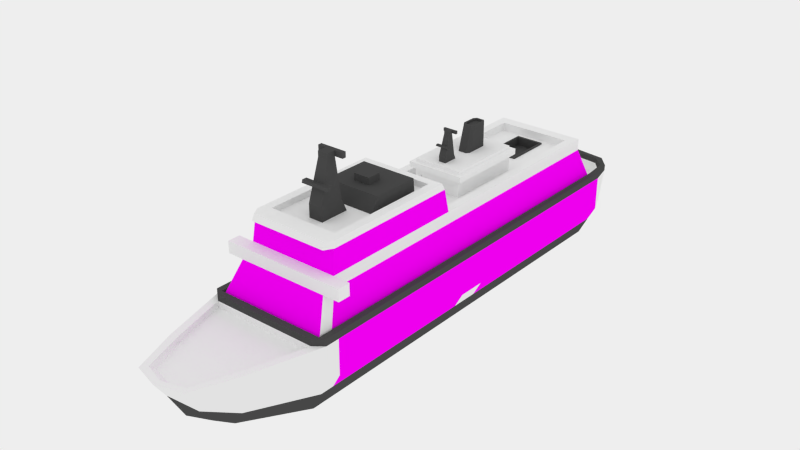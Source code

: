 # Source: CruiseShip.blend  (saved by Blender 2.76.0; exported with 4.5.12 LTS)
import bpy
from mathutils import Matrix  # noqa: F401  (used for matrix-valued properties, if any)

bpy.ops.wm.read_factory_settings(use_empty=True)
scene = bpy.context.scene
scene.name = 'Scene'

# ---- collections
col_collection_1 = bpy.data.collections.new('Collection 1'); scene.collection.children.link(col_collection_1)

# ---- images (referenced by path relative to the original .blend; pixels are not part of the script)
import os
ASSET_DIR = os.environ.get("B2B_ASSET_DIR", "")  # directory of the original .blend (textures are referenced by path, not embedded)
HERE = os.path.dirname(os.path.abspath(__file__))  # packed textures are extracted next to this script under _unpacked/

def load_image(name, relpath, width, height, colorspace="sRGB"):
    """Load a texture the original file referenced (path relative to the .blend, or extracted next to this script)."""
    p = next((c for c in (os.path.join(HERE, relpath), os.path.join(ASSET_DIR, relpath)) if relpath and os.path.exists(c)), "")
    if p:
        img = bpy.data.images.load(p, check_existing=True)
        img.name = name
    else:  # same state as the original file: an image datablock whose file is absent (Cycles renders it pink)
        img = bpy.data.images.new(name, width, height)
        img.source = "FILE"
        img.filepath = "//" + (relpath or name)
    img.colorspace_settings.name = colorspace
    return img
img_windows_png = load_image('Windows.png', 'Windows.png', 1024, 1024, 'sRGB')

# ---- materials (node trees are filled in below, after node groups)
mat_f2f2f2 = bpy.data.materials.new('F2F2F2')
mat_f2f2f2.alpha_threshold = 0.0
mat_f2f2f2.diffuse_color = (0.8879, 0.8879, 0.8879, 1.0)
mat_f2f2f2.roughness = 0.5
mat_texture = bpy.data.materials.new('Texture')
mat_texture.alpha_threshold = 0.0
mat_texture.roughness = 0.5
mat_red = bpy.data.materials.new('Red')
mat_red.alpha_threshold = 0.0
mat_red.diffuse_color = (0.8, 0.04757, 0.05213, 1.0)
mat_red.roughness = 0.5
mat_black = bpy.data.materials.new('Black')
mat_black.alpha_threshold = 0.0
mat_black.diffuse_color = (0.07324, 0.07324, 0.07324, 1.0)
mat_black.roughness = 0.5

# ---- material node trees
mat_texture.use_nodes = True; mat_texture.node_tree.nodes.clear()
_N = mat_texture.node_tree.nodes; _L = mat_texture.node_tree.links
n0 = _N.new('ShaderNodeOutputMaterial'); n0.name = 'Material Output'; n0.location = (300, 300)
n1 = _N.new('ShaderNodeBsdfDiffuse'); n1.name = 'Diffuse BSDF'; n1.location = (10, 300)
n2 = _N.new('ShaderNodeTexImage'); n2.name = 'Image Texture'; n2.location = (-180, 300)
n2.width = 140
n2.image = img_windows_png
_L.new(n1.outputs[0], n0.inputs[0])
_L.new(n2.outputs[0], n1.inputs[0])
n0.is_active_output = True

# ---- world
world_world = bpy.data.worlds.new('World'); scene.world = world_world
world_world.color = (0.855, 0.855, 0.855)
world_world.use_sun_shadow = False
world_world.sun_shadow_jitter_overblur = 0.0
world_world.cycles.sampling_method = 'MANUAL'
world_world.cycles.sample_map_resolution = 256

# ---- meshes
me_cube = bpy.data.meshes.new('Cube')
me_cube.from_pydata([(-0.8961, -0.6654, 5.215), (-0.9096, -0.6369, 4.782), (-0.9139, -2.409, 4.782), (-0.8961, -2.155, 5.215), (0.8961, -0.6654, 5.215), (0.9096, -0.6369, 4.782), (-1.116, -0.2939, 4.782), (-1.112, -4.061, 4.782), (-0.2301, -3.576, 4.782), (-0.2306, -2.639, 4.782), (-0.2653, -1.782, 5.215), (-0.2653, -1.341, 5.215), (0.8961, -2.155, 5.215), (0.9139, -2.409, 4.782), (0.2653, -1.341, 5.215), (1.116, -0.2939, 4.782), (-1.112, -4.061, 4.972), (-1.116, -0.2939, 4.972), (0.0, -4.061, 4.782), (0.0, -3.576, 4.782), (0.2306, -2.639, 4.782), (0.2301, -3.576, 4.782), (-0.2234, -2.819, 5.2), (0.2653, -1.782, 5.215), (-0.2653, -1.782, 5.433), (-0.2653, -1.341, 5.433), (0.2653, -1.341, 5.433), (1.112, -4.061, 4.782), (1.116, -0.2939, 4.972), (-1.391, -4.32, 4.972), (-1.396, -0.03387, 4.972), (0.0, -4.061, 4.972), (0.2234, -3.584, 5.2), (-0.2234, -3.584, 5.2), (0.2234, -2.819, 5.2), (0.2653, -1.782, 5.433), (1.112, -4.061, 4.972), (1.396, -0.03387, 4.972), (-1.416, -4.389, 4.771), (-1.421, 0.06, 4.771), (0.0, -4.32, 4.972), (0.1963, -3.439, 5.721), (-0.1963, -3.439, 5.721), (-0.1963, -2.878, 5.721), (0.1963, -2.878, 5.721), (1.391, -4.32, 4.972), (1.421, 0.06, 4.771), (-1.453, -4.493, 4.042), (-1.459, 0.2006, 4.042), (-1.262, -4.654, 4.771), (-1.237, -4.585, 4.972), (0.0, -4.585, 4.972), (0.1963, -3.588, 5.721), (-0.1963, -3.588, 5.721), (-0.1916, -2.888, 5.812), (0.1916, -2.888, 5.812), (-0.1916, -3.414, 5.812), (1.416, -4.389, 4.771), (1.459, 0.2006, 4.042), (-1.453, -4.493, 3.669), (-1.459, 0.2006, 3.669), (0.0, -4.493, 4.042), (0.0, -4.389, 4.771), (0.0, -4.654, 4.771), (1.237, -4.585, 4.972), (0.1916, -3.414, 5.812), (-0.45, -3.588, 5.721), (-0.45, -3.439, 5.721), (0.45, -3.439, 5.721), (0.45, -3.588, 5.721), (0.1916, -3.563, 5.812), (-0.1916, -3.563, 5.812), (-0.1599, -2.956, 6.424), (0.1599, -2.956, 6.424), (-0.4483, -3.414, 5.812), (-0.1599, -3.245, 6.424), (1.262, -4.654, 4.771), (1.453, -4.493, 4.042), (1.174, 0.5739, 4.042), (-1.174, 0.5739, 4.042), (-1.757, -4.957, 2.644), (-1.763, 0.2214, 2.644), (-1.98, -4.493, 3.669), (-1.98, -4.493, 4.042), (-1.46, 1.017, 4.042), (-1.46, 1.017, 3.669), (-1.453, -4.894, 4.042), (0.0, -4.894, 4.042), (0.4483, -3.414, 5.812), (0.1599, -3.245, 6.424), (-0.4483, -3.563, 5.812), (0.4483, -3.563, 5.812), (-0.1599, -2.833, 6.424), (0.1599, -2.833, 6.424), (-0.1599, -3.245, 6.595), (-0.1599, -2.956, 6.595), (1.453, -4.493, 3.669), (1.459, 0.2006, 3.669), (1.46, 1.017, 4.042), (1.174, 1.301, 4.042), (1.174, 0.5739, 3.779), (-1.174, 0.5739, 3.779), (-1.174, 1.301, 4.042), (-1.777, 0.2214, 2.823), (-1.757, -5.4, 2.644), (-1.453, -4.894, 3.669), (-1.764, 1.074, 2.644), (-1.98, -4.894, 3.669), (-1.98, -4.894, 4.042), (-1.464, 7.023, 4.042), (-1.464, 7.023, 3.669), (0.0, -4.894, 3.669), (1.453, -4.894, 4.042), (0.1599, -2.956, 6.595), (0.1599, -3.245, 6.595), (0.4237, -2.833, 6.424), (0.4237, -2.956, 6.424), (-0.4237, -2.956, 6.424), (-0.4237, -2.833, 6.424), (-0.1599, -2.833, 6.595), (0.1599, -2.833, 6.595), (-0.4237, -2.956, 6.595), (1.98, -4.493, 4.042), (1.98, -4.493, 3.669), (1.757, -4.957, 2.644), (1.763, 0.2214, 2.644), (1.46, 1.017, 3.669), (1.464, 7.023, 4.042), (1.179, 6.65, 4.042), (0.6141, 1.529, 3.779), (-0.6141, 1.529, 3.779), (-0.7927, 1.529, 3.779), (0.7927, 1.529, 3.779), (-1.179, 6.65, 4.042), (-1.773, -4.957, 2.823), (-1.778, 1.074, 2.823), (0.0, -5.4, 2.644), (-1.769, 7.353, 2.644), (1.464, 7.023, 3.669), (1.453, -4.894, 3.669), (1.98, -4.894, 4.042), (0.4237, -2.956, 6.595), (0.4237, -2.833, 6.595), (-0.4237, -2.833, 6.595), (1.98, -4.894, 3.669), (1.757, -5.4, 2.644), (1.777, 0.2214, 2.823), (1.764, 1.074, 2.644), (1.178, 4.672, 3.779), (0.7927, 1.529, 4.32), (0.6141, 1.529, 4.109), (0.6141, 1.58, 3.779), (-0.6141, 1.58, 3.779), (-0.6141, 1.529, 4.109), (-0.7927, 1.529, 4.32), (-0.7953, 4.067, 3.779), (-1.178, 4.672, 3.779), (0.7953, 4.067, 3.779), (-1.971, -4.957, 2.823), (-1.971, 0.2214, 2.823), (-1.971, 1.095, 2.823), (-1.772, -5.42, 2.823), (0.0, -5.42, 2.823), (-1.782, 7.353, 2.823), (1.769, 7.353, 2.644), (1.773, -4.957, 2.823), (1.778, 1.074, 2.823), (-1.179, 6.65, 3.779), (1.179, 6.65, 3.779), (0.7953, 4.067, 4.32), (0.6141, 1.58, 4.109), (-0.6141, 1.58, 4.109), (-0.7953, 4.067, 4.32), (-2.0, -4.957, 2.644), (-2.0, 0.2214, 2.644), (-1.971, -5.42, 2.823), (-2.0, 1.095, 2.644), (-1.971, 7.529, 2.823), (-1.692, -5.617, 2.823), (0.0, -5.617, 2.823), (1.772, -5.42, 2.823), (-1.766, 7.529, 2.823), (-1.691, 7.529, 2.644), (1.691, 7.529, 2.644), (1.971, -4.957, 2.823), (1.971, 0.2214, 2.823), (1.971, 1.095, 2.823), (1.782, 7.353, 2.823), (-0.4577, 6.436, 3.779), (0.4577, 6.436, 3.779), (0.4571, 4.886, 3.779), (0.9387, 4.186, 4.321), (0.9352, 1.41, 4.321), (-0.9352, 1.41, 4.321), (-0.9387, 4.186, 4.321), (-0.4571, 4.886, 3.779), (-2.0, 0.2214, 1.551), (-2.0, -4.957, 1.551), (-2.0, -5.4, 2.644), (-2.0, 1.095, 1.551), (-2.0, 7.529, 2.644), (0.0, -5.646, 2.644), (-1.692, -5.646, 2.644), (1.971, -5.42, 2.823), (1.692, -5.617, 2.823), (1.691, 7.529, 2.396), (-1.691, 7.529, 2.396), (1.766, 7.529, 2.823), (2.0, -4.957, 2.644), (2.0, 0.2214, 2.644), (2.0, 1.095, 2.644), (1.971, 7.529, 2.823), (-0.4577, 6.436, 3.831), (0.4577, 6.436, 3.831), (0.4571, 4.886, 3.831), (0.9387, 4.186, 4.503), (0.9352, 1.41, 4.503), (-0.9352, 1.41, 4.503), (-0.9387, 4.186, 4.503), (-0.4571, 4.886, 3.831), (-1.755, 0.2214, 1.094), (-1.755, -4.957, 1.094), (-2.0, -5.4, 1.551), (-2.0, 7.529, 1.551), (-1.755, 1.095, 1.094), (-1.834, 8.231, 2.644), (-1.696, 8.16, 2.823), (-1.692, -5.646, 2.45), (0.0, -5.646, 2.45), (1.692, -5.646, 2.644), (2.0, -5.4, 2.644), (1.606, 8.073, 2.402), (0.0, 8.152, 2.402), (-1.606, 8.073, 2.402), (1.696, 8.16, 2.823), (2.0, -4.957, 1.551), (2.0, 0.2214, 1.551), (2.0, 1.095, 1.551), (2.0, 7.529, 2.644), (-0.406, 6.347, 3.831), (0.406, 6.347, 3.831), (0.4054, 4.975, 3.831), (0.7953, 4.067, 4.503), (0.7927, 1.529, 4.503), (-0.7927, 1.529, 4.503), (-0.7953, 4.067, 4.503), (-0.4054, 4.975, 3.831), (-1.455, 0.2214, 0.5035), (-1.455, -4.957, 0.5035), (-1.755, -5.4, 1.094), (-1.384, -7.529, 1.793), (-1.384, -7.529, 2.644), (-1.739, 8.144, 1.551), (-1.755, 7.529, 1.094), (-1.455, 1.095, 0.5035), (-1.836, 8.231, 2.823), (-1.161, -7.482, 2.644), (-1.161, -7.482, 2.45), (0.0, -7.482, 2.45), (1.692, -5.646, 2.45), (-1.606, 8.16, 2.644), (1.606, 8.16, 2.644), (2.0, -5.4, 1.551), (1.755, -4.957, 1.094), (1.755, 0.2214, 1.094), (2.0, 7.529, 1.551), (1.755, 1.095, 1.094), (1.834, 8.231, 2.644), (-0.406, 6.347, 3.549), (0.406, 6.347, 3.549), (0.4054, 4.975, 3.549), (0.7953, 4.067, 4.602), (0.7927, 1.529, 4.602), (-0.7927, 1.529, 4.602), (-0.7953, 4.067, 4.602), (-0.4054, 4.975, 3.549), (0.0, -4.957, -0.001352), (0.0, 0.2214, -0.001352), (-1.455, -5.4, 0.5035), (-1.139, -7.529, 1.423), (-0.8402, -8.572, 2.03), (-1.581, 8.144, 1.267), (-1.455, 7.529, 0.5035), (0.0, 1.095, -0.001352), (-1.447, 8.676, 2.644), (-1.243, 8.524, 1.551), (-1.299, 8.534, 2.823), (-0.8402, -8.95, 2.642), (-0.6921, -8.767, 2.642), (-0.6921, -8.543, 2.449), (0.0, -8.747, 2.449), (1.161, -7.482, 2.45), (1.161, -7.482, 2.644), (1.384, -7.529, 2.644), (1.299, 8.359, 2.408), (-1.299, 8.359, 2.408), (1.299, 8.534, 2.823), (1.836, 8.231, 2.823), (1.755, -5.4, 1.094), (1.384, -7.529, 1.793), (1.455, -4.957, 0.5035), (1.455, 0.2214, 0.5035), (1.739, 8.144, 1.551), (1.755, 7.529, 1.094), (1.455, 1.095, 0.5035), (0.2065, 2.85, 4.602), (0.1302, 2.746, 4.602), (-0.1302, 2.746, 4.602), (-0.1201, 1.769, 4.602), (-0.1201, 2.247, 4.602), (0.1201, 2.247, 4.602), (0.1201, 1.769, 4.602), (0.1302, 3.63, 4.602), (0.2065, 3.533, 4.602), (-0.2065, 2.85, 4.602), (-0.2065, 3.533, 4.602), (-0.1302, 3.63, 4.602), (0.0, -5.4, -0.001352), (-0.8398, -7.529, 0.9712), (-0.6834, -8.457, 1.79), (-1.178, 8.514, 1.448), (-1.388, 8.144, 1.033), (0.0, 7.529, -0.001352), (-1.447, 8.676, 2.823), (0.0, -9.187, 2.642), (0.0, -8.971, 2.642), (0.6921, -8.543, 2.449), (0.8402, -8.95, 2.642), (0.6921, -8.767, 2.642), (-1.299, 8.534, 2.645), (1.299, 8.534, 2.645), (0.0, 8.517, 2.408), (1.139, -7.529, 1.423), (1.455, -5.4, 0.5035), (0.8402, -8.572, 2.03), (1.581, 8.144, 1.267), (1.455, 7.529, 0.5035), (1.447, 8.676, 2.644), (1.243, 8.524, 1.551), (0.1302, 3.625, 5.405), (0.2065, 3.529, 5.405), (0.2065, 3.082, 5.405), (0.1302, 2.978, 5.405), (-0.1302, 2.978, 5.405), (-0.2065, 3.082, 5.405), (-0.2065, 3.529, 5.405), (-0.1302, 3.625, 5.405), (0.0, -7.002, 0.5035), (-0.4917, -8.316, 1.496), (-0.04242, -8.827, 2.135), (0.0, 8.144, 0.6086), (0.0, 8.86, 2.823), (0.0, 8.86, 2.644), (0.0, 8.664, 1.606), (0.0, 8.692, 2.823), (0.0, 8.692, 2.645), (1.447, 8.676, 2.823), (0.8398, -7.529, 0.9712), (0.6834, -8.457, 1.79), (1.178, 8.514, 1.448), (1.388, 8.144, 1.033), (0.09063, 3.564, 5.405), (0.1437, 3.486, 5.405), (0.1437, 3.124, 5.405), (0.09063, 3.04, 5.405), (-0.09063, 3.04, 5.405), (-0.1437, 3.124, 5.405), (-0.1437, 3.486, 5.405), (-0.09063, 3.564, 5.405), (0.0, -7.529, 0.6497), (0.0, -8.341, 1.272), (0.0, -8.84, 2.14), (0.0, 8.501, 1.219), (0.0, -8.852, 2.158), (0.04242, -8.827, 2.135), (0.4917, -8.316, 1.496), (0.09063, 3.564, 5.341), (0.1437, 3.486, 5.341), (0.1437, 3.124, 5.341), (0.09063, 3.04, 5.341), (-0.09063, 3.04, 5.341), (-0.1437, 3.124, 5.341), (-0.1437, 3.486, 5.341), (-0.09063, 3.564, 5.341), (-0.9139, -2.409, 4.782), (-0.9096, -0.6369, 4.782), (0.9096, -0.6369, 4.782), (0.9139, -2.409, 4.782), (-0.1201, 1.769, 4.781), (-0.1201, 2.18, 4.781), (0.1201, 1.769, 4.781), (-0.1056, 1.846, 5.061), (-0.1056, 2.148, 5.061), (0.1201, 2.18, 4.781), (0.1056, 1.846, 5.061), (0.1056, 2.148, 5.061), (-0.1031, 1.86, 5.11), (-0.1031, 2.143, 5.11), (0.1056, 1.766, 5.061), (-0.1056, 1.766, 5.061), (0.1031, 2.143, 5.11), (-0.242, 1.846, 5.061), (-0.2411, 1.86, 5.11), (-0.08597, 1.951, 5.439), (-0.08597, 2.106, 5.439), (0.1031, 1.86, 5.11), (-0.242, 1.766, 5.061), (0.242, 1.846, 5.061), (0.242, 1.766, 5.061), (0.1031, 1.78, 5.11), (-0.1031, 1.78, 5.11), (0.08597, 2.106, 5.439), (-0.2411, 1.78, 5.11), (0.08597, 1.951, 5.439), (-0.08597, 1.951, 5.531), (-0.08597, 2.106, 5.531), (0.2411, 1.86, 5.11), (0.2411, 1.78, 5.11), (-0.08597, 2.172, 5.439), (0.08597, 2.172, 5.439), (0.08597, 1.951, 5.531), (-0.2279, 2.106, 5.531), (-0.2279, 2.106, 5.439), (0.08597, 2.106, 5.531), (0.2279, 2.172, 5.439), (0.2279, 2.106, 5.439), (-0.2279, 2.172, 5.439), (-0.08597, 2.172, 5.531), (0.08597, 2.172, 5.531), (-0.2279, 2.172, 5.531), (0.2279, 2.106, 5.531), (0.2279, 2.172, 5.531)], [], [(1, 2, 3, 0), (0, 4, 5, 1), (6, 7, 8, 9, 2, 1), (0, 3, 10, 11), (12, 3, 2, 13), (4, 0, 11, 14), (4, 12, 13, 5), (15, 6, 1, 5), (16, 7, 6, 17), (7, 18, 19, 8), (8, 9, 20, 21), (8, 19, 21, 20, 9), (9, 8, 33, 22), (9, 20, 13, 2), (3, 12, 23, 10), (11, 10, 24, 25), (12, 4, 14, 23), (14, 11, 25, 26), (27, 15, 5, 13, 20, 21), (17, 6, 15, 28), (29, 16, 17, 30), (31, 18, 7, 16), (18, 27, 21, 19), (32, 33, 8, 21), (22, 34, 20, 9), (21, 20, 34, 32), (10, 23, 35, 24), (35, 26, 25, 24), (23, 14, 26, 35), (36, 28, 15, 27), (30, 17, 28, 37), (38, 29, 30, 39), (40, 31, 16, 29), (31, 36, 27, 18), (33, 32, 41, 42), (34, 22, 43, 44), (22, 33, 42, 43), (45, 37, 28, 36), (39, 30, 37, 46), (47, 38, 39, 48), (38, 49, 50, 29), (29, 50, 51, 40), (40, 45, 36, 31), (32, 34, 44, 41), (42, 41, 52, 53), (44, 43, 54, 55), (43, 42, 56, 54), (57, 46, 37, 45), (48, 39, 46, 58), (59, 47, 48, 60), (61, 62, 38, 47), (62, 63, 49, 38), (63, 51, 50, 49), (45, 40, 51, 64), (41, 44, 55, 65), (42, 53, 66, 67), (52, 41, 68, 69), (53, 52, 70, 71), (55, 54, 72, 73), (56, 42, 67, 74), (54, 56, 75, 72), (57, 45, 64, 76), (77, 58, 46, 57), (78, 79, 48, 58), (80, 59, 60, 81), (59, 82, 83, 47), (60, 48, 84, 85), (86, 87, 61, 47), (61, 77, 57, 62), (62, 57, 76, 63), (63, 76, 64, 51), (41, 65, 88, 68), (65, 55, 73, 89), (53, 71, 90, 66), (74, 67, 66, 90), (70, 52, 69, 91), (68, 88, 91, 69), (65, 56, 71, 70), (73, 72, 92, 93), (71, 56, 74, 90), (56, 65, 89, 75), (72, 75, 94, 95), (96, 97, 58, 77), (58, 98, 99, 78), (100, 101, 79, 78), (48, 79, 102, 84), (81, 103, 134, 80), (104, 105, 59, 80), (81, 60, 85, 106), (105, 107, 82, 59), (107, 108, 83, 82), (47, 83, 108, 86), (85, 84, 109, 110), (111, 87, 86, 105), (112, 77, 61, 87), (65, 70, 91, 88), (89, 73, 113, 114), (73, 93, 115, 116), (92, 72, 117, 118), (93, 92, 119, 120), (75, 89, 114, 94), (72, 95, 121, 117), (114, 113, 95, 94), (96, 77, 122, 123), (124, 125, 97, 96), (97, 126, 98, 58), (98, 127, 128, 99), (99, 128, 168, 148, 100, 78), (129, 130, 131, 101, 100, 132), (101, 156, 167, 133, 102, 79), (84, 102, 133, 109), (103, 81, 106, 135), (80, 134, 161, 104), (136, 111, 105, 104), (106, 85, 110, 137), (86, 108, 107, 105), (110, 109, 127, 138), (111, 139, 112, 87), (77, 112, 140, 122), (113, 73, 116, 141), (93, 120, 142, 115), (141, 116, 115, 142), (119, 92, 118, 143), (117, 121, 143, 118), (95, 113, 120, 119), (95, 119, 143, 121), (139, 96, 123, 144), (144, 123, 122, 140), (145, 124, 96, 139), (125, 124, 165, 146), (125, 147, 126, 97), (126, 138, 127, 98), (109, 133, 128, 127), (132, 149, 150, 129), (151, 152, 130, 129), (131, 130, 153, 154), (101, 131, 155, 156), (100, 148, 157, 132), (158, 134, 103, 159), (159, 103, 135, 160), (104, 161, 162, 136), (136, 145, 139, 111), (135, 106, 137, 163), (137, 110, 138, 164), (112, 139, 144, 140), (120, 113, 141, 142), (124, 145, 180, 165), (146, 166, 147, 125), (147, 164, 138, 126), (133, 167, 168, 128), (132, 157, 169, 149), (154, 153, 150, 149), (129, 150, 170, 151), (170, 171, 152, 151), (130, 152, 171, 153), (131, 154, 172, 155), (156, 155, 157, 148), (173, 158, 159, 174), (175, 161, 134, 158), (174, 159, 160, 176), (160, 135, 163, 177), (175, 178, 179, 162, 161), (145, 136, 162, 180), (163, 137, 182, 181), (182, 137, 164, 183), (184, 185, 146, 165), (185, 186, 166, 146), (166, 187, 164, 147), (167, 188, 189, 168), (148, 168, 189, 190), (155, 172, 169, 157), (149, 169, 191, 192), (192, 193, 154, 149), (153, 171, 170, 150), (154, 193, 194, 172), (190, 195, 156, 148), (156, 195, 188, 167), (174, 196, 197, 173), (198, 175, 158, 173), (176, 199, 196, 174), (176, 160, 177, 200), (177, 163, 181), (175, 198, 202, 178), (201, 179, 178, 202), (203, 180, 162, 179, 204), (205, 206, 182, 183), (183, 164, 187, 207), (203, 184, 165, 180), (208, 209, 185, 184), (209, 210, 186, 185), (186, 211, 187, 166), (188, 212, 213, 189), (190, 189, 213, 214), (172, 194, 191, 169), (192, 191, 215, 216), (216, 217, 193, 192), (193, 217, 218, 194), (214, 219, 195, 190), (195, 219, 212, 188), (196, 220, 221, 197), (197, 222, 198, 173), (200, 223, 199, 176), (199, 224, 220, 196), (202, 227, 228, 201), (201, 229, 204, 179), (230, 208, 184, 203), (209, 208, 235, 236), (210, 209, 236, 237), (210, 238, 211, 186), (211, 207, 187), (212, 239, 240, 213), (214, 213, 240, 241), (194, 218, 215, 191), (242, 243, 216, 215), (244, 217, 216, 243), (245, 218, 217, 244), (241, 246, 219, 214), (219, 246, 239, 212), (220, 247, 248, 221), (197, 221, 249, 222), (222, 250, 251, 198), (223, 200, 225, 252), (223, 253, 224, 199), (224, 254, 247, 220), (255, 225, 200, 177), (255, 177, 181, 226), (251, 256, 202, 198), (256, 257, 227, 202), (227, 257, 258, 228), (229, 201, 228, 259), (229, 230, 203, 204), (260, 226, 181, 182), (261, 231, 205, 183), (233, 206, 205, 231, 232), (260, 182, 206, 233), (261, 183, 207, 234), (207, 211, 297, 234), (235, 208, 230, 262), (236, 235, 263, 264), (238, 210, 237, 265), (237, 236, 264, 266), (238, 267, 297, 211), (239, 268, 269, 240), (241, 240, 269, 270), (215, 218, 245, 242), (243, 242, 271, 272), (272, 273, 244, 243), (244, 273, 274, 245), (270, 275, 246, 241), (246, 275, 268, 239), (276, 248, 247, 277), (221, 248, 278, 249), (249, 279, 250, 222), (250, 280, 287, 251), (252, 281, 253, 223), (253, 282, 254, 224), (277, 247, 254, 283), (225, 255, 323, 284), (252, 225, 284, 285), (226, 286, 323, 255), (287, 288, 256, 251), (257, 256, 288, 289), (257, 289, 290, 258), (259, 228, 258, 291), (292, 229, 259, 291), (293, 230, 229, 292), (226, 260, 329, 286), (231, 261, 330, 294), (231, 294, 331, 232), (233, 232, 331, 295), (233, 295, 329, 260), (234, 296, 330, 261), (235, 262, 298, 263), (262, 230, 293, 299), (264, 263, 300, 301), (265, 302, 267, 238), (265, 237, 266, 303), (266, 264, 301, 304), (268, 275, 270, 269), (245, 274, 271, 242), (305, 306, 307, 273, 308, 309, 310), (305, 310, 311, 308, 273, 272, 271, 312, 313), (273, 307, 314, 315, 316, 312, 271, 274), (276, 277, 301, 300), (317, 278, 248, 276), (279, 249, 278, 318), (279, 319, 280, 250), (281, 252, 285, 320), (282, 253, 281, 321), (283, 254, 282, 322), (277, 283, 304, 301), (324, 325, 288, 287), (325, 290, 289, 288), (291, 258, 290, 326), (291, 326, 328, 292), (327, 293, 292, 328), (298, 262, 299, 332), (263, 298, 333, 300), (299, 293, 327, 334), (302, 265, 303, 335), (303, 266, 304, 336), (312, 339, 340, 313), (313, 340, 341, 305), (305, 341, 342, 306), (306, 342, 343, 307), (307, 343, 344, 314), (314, 344, 345, 315), (315, 345, 346, 316), (316, 346, 339, 312), (317, 276, 300, 333), (317, 347, 278), (318, 348, 319, 279), (280, 349, 373, 324, 287), (280, 319, 349), (321, 281, 320), (321, 350, 322, 282), (283, 322, 336, 304), (284, 323, 351, 352), (285, 353, 320), (351, 323, 286, 354), (324, 327, 328, 325), (325, 328, 326, 290), (355, 354, 286, 329), (355, 331, 294, 330), (355, 329, 295, 331), (355, 330, 296, 354), (356, 296, 234, 297), (332, 357, 333, 298), (332, 299, 334, 358), (335, 359, 338, 302), (335, 303, 336, 360), (356, 297, 267, 337), (337, 267, 302, 338), (340, 339, 361, 362), (341, 340, 362, 363), (342, 341, 363, 364), (343, 342, 364, 365), (344, 343, 365, 366), (345, 344, 366, 367), (346, 345, 367, 368), (339, 346, 368, 361), (317, 333, 347), (369, 318, 278, 347), (348, 318, 369, 370), (349, 319, 348, 371), (320, 372, 350, 321), (322, 350, 360, 336), (337, 352, 351, 356), (353, 285, 284, 352), (353, 372, 320), (351, 354, 296, 356), (373, 374, 334, 327, 324), (357, 332, 358, 375), (333, 357, 369, 347), (334, 374, 358), (360, 359, 335), (337, 338, 353, 352), (338, 359, 353), (362, 361, 376, 377), (363, 362, 377, 378), (364, 363, 378, 379), (365, 364, 379, 380), (366, 365, 380, 381), (367, 366, 381, 382), (368, 367, 382, 383), (361, 368, 383, 376), (371, 348, 370), (349, 371, 373), (350, 372, 359, 360), (353, 359, 372), (375, 370, 369, 357), (374, 371, 375, 358), (379, 378, 377, 376, 383, 382, 381, 380), (371, 370, 375), (374, 373, 371), (308, 388, 389, 309), (311, 390, 388, 308), (389, 388, 391, 392), (309, 389, 393, 310), (310, 393, 390, 311), (388, 390, 394, 391), (393, 389, 392, 395), (392, 391, 396, 397), (390, 393, 395, 394), (391, 394, 398, 399), (395, 392, 397, 400), (396, 391, 401, 402), (397, 396, 403, 404), (394, 395, 400, 405), (391, 399, 406, 401), (398, 394, 407, 408), (399, 398, 409, 410), (400, 397, 404, 411), (410, 396, 402, 412), (402, 401, 406, 412), (396, 405, 413, 403), (404, 403, 414, 415), (394, 405, 416, 407), (405, 400, 411, 413), (399, 410, 412, 406), (409, 398, 408, 417), (407, 416, 417, 408), (405, 396, 410, 409), (411, 404, 418, 419), (403, 413, 420, 414), (404, 415, 421, 422), (420, 423, 415, 414), (405, 409, 417, 416), (413, 411, 423, 420), (411, 419, 424, 425), (418, 404, 422, 426), (419, 418, 427, 428), (415, 427, 429, 421), (422, 421, 429, 426), (415, 423, 428, 427), (423, 411, 425, 430), (419, 428, 431, 424), (430, 425, 424, 431), (427, 418, 426, 429), (428, 423, 430, 431), (384, 385, 386, 387)])
me_cube.polygons.foreach_set('material_index', [3, 3, 0, 3, 3, 3, 3, 0, 0, 0, 3, 0, 3, 0, 3, 3, 3, 3, 0, 0, 0, 0, 0, 3, 3, 3, 3, 3, 3, 0, 0, 0, 0, 0, 3, 3, 3, 0, 0, 1, 0, 0, 0, 3, 3, 3, 3, 0, 0, 0, 1, 0, 0, 0, 3, 3, 3, 3, 3, 3, 3, 0, 1, 0, 1, 0, 0, 0, 1, 0, 0, 3, 3, 3, 3, 3, 3, 3, 3, 3, 3, 3, 0, 0, 0, 0, 3, 0, 1, 0, 0, 0, 0, 0, 0, 3, 3, 3, 3, 3, 3, 3, 3, 0, 1, 0, 0, 0, 0, 0, 0, 3, 3, 1, 1, 0, 0, 0, 0, 3, 3, 3, 3, 3, 3, 3, 0, 0, 0, 3, 1, 0, 0, 0, 0, 0, 0, 0, 3, 3, 3, 1, 3, 0, 0, 3, 3, 3, 1, 0, 0, 0, 0, 0, 0, 0, 0, 3, 3, 3, 3, 3, 3, 3, 0, 3, 3, 3, 0, 0, 0, 0, 0, 0, 0, 0, 0, 1, 3, 1, 3, 3, 3, 3, 3, 0, 3, 3, 3, 3, 3, 3, 3, 0, 0, 0, 0, 3, 3, 1, 0, 1, 0, 0, 3, 3, 1, 1, 3, 3, 3, 3, 0, 0, 0, 0, 3, 3, 3, 0, 0, 0, 1, 3, 3, 3, 0, 0, 0, 0, 3, 3, 0, 0, 0, 3, 3, 0, 1, 1, 0, 3, 3, 3, 0, 0, 0, 0, 3, 3, 2, 3, 0, 0, 0, 3, 2, 3, 0, 3, 0, 0, 0, 0, 0, 0, 3, 0, 0, 0, 0, 3, 0, 0, 3, 0, 1, 3, 3, 0, 0, 0, 0, 2, 2, 3, 0, 0, 3, 2, 2, 0, 0, 0, 0, 0, 0, 3, 0, 0, 3, 3, 3, 3, 3, 3, 3, 3, 3, 2, 2, 3, 0, 0, 3, 2, 2, 3, 0, 3, 0, 0, 3, 0, 0, 3, 3, 3, 0, 0, 3, 3, 0, 3, 3, 3, 3, 3, 3, 3, 3, 2, 3, 3, 3, 2, 2, 3, 0, 2, 3, 0, 3, 3, 0, 3, 0, 0, 3, 3, 3, 3, 3, 3, 3, 3, 3, 0, 2, 2, 3, 3, 3, 3, 0, 3, 3, 3, 3, 3, 3, 3, 3, 3, 3, 3, 3, 3, 3, 3, 3, 3, 3, 3, 3, 3, 3, 3, 3, 3, 3, 3, 3, 3, 3, 3, 3, 3, 3, 3, 3, 3, 3, 3, 3, 3, 3, 3, 3, 3, 3])
_uv = me_cube.uv_layers.new(name='UVMap')
_uv.uv.foreach_set('vector', [0.0, 0.0, 0.0, 0.0, 0.0, 0.0, 0.0, 0.0, 0.0, 0.0, 0.0, 0.0, 0.0, 0.0, 0.0, 0.0, 0.0, 0.0, 0.0, 0.0, 0.0, 0.0, 0.0, 0.0, 0.0, 0.0, 0.0, 0.0, 0.0, 0.0, 0.0, 0.0, 0.0, 0.0, 0.0, 0.0, 0.0, 0.0, 0.0, 0.0, 0.0, 0.0, 0.0, 0.0, 0.0, 0.0, 0.0, 0.0, 0.0, 0.0, 0.0, 0.0, 0.0, 0.0, 0.0, 0.0, 0.0, 0.0, 0.0, 0.0, 0.0, 0.0, 0.0, 0.0, 0.0, 0.0, 0.0, 0.0, 0.0, 0.0, 0.0, 0.0, 0.0, 0.0, 0.0, 0.0, 0.0, 0.0, 0.0, 0.0, 0.0, 0.0, 0.0, 0.0, 0.0, 0.0, 0.0, 0.0, 0.0, 0.0, 0.0, 0.0, 0.0, 0.0, 0.0, 0.0, 0.0, 0.0, 0.0, 0.0, 0.0, 0.0, 0.0, 0.0, 0.0, 0.0, 0.0, 0.0, 0.0, 0.0, 0.0, 0.0, 0.0, 0.0, 0.0, 0.0, 0.0, 0.0, 0.0, 0.0, 0.0, 0.0, 0.0, 0.0, 0.0, 0.0, 0.0, 0.0, 0.0, 0.0, 0.0, 0.0, 0.0, 0.0, 0.0, 0.0, 0.0, 0.0, 0.0, 0.0, 0.0, 0.0, 0.0, 0.0, 0.0, 0.0, 0.0, 0.0, 0.0, 0.0, 0.0, 0.0, 0.0, 0.0, 0.0, 0.0, 0.0, 0.0, 0.0, 0.0, 0.0, 0.0, 0.0, 0.0, 0.0, 0.0, 0.0, 0.0, 0.0, 0.0, 0.0, 0.0, 0.0, 0.0, 0.0, 0.0, 0.0, 0.0, 0.0, 0.0, 0.0, 0.0, 0.0, 0.0, 0.0, 0.0, 0.0, 0.0, 0.0, 0.0, 0.0, 0.0, 0.0, 0.0, 0.0, 0.0, 0.0, 0.0, 0.0, 0.0, 0.0, 0.0, 0.0, 0.0, 0.0, 0.0, 0.0, 0.0, 0.0, 0.0, 0.0, 0.0, 0.0, 0.0, 0.0, 0.0, 0.0, 0.0, 0.0, 0.0, 0.0, 0.0, 0.0, 0.0, 0.0, 0.0, 0.0, 0.0, 0.0, 0.0, 0.0, 0.0, 0.0, 0.0, 0.0, 0.0, 0.0, 0.0, 0.0, 0.0, 0.0, 0.0, 0.0, 0.0, 0.0, 0.0, 0.0, 0.0, 0.0, 0.0, 0.0, 0.0, 0.0, 0.0, 0.0, 0.0, 0.0, 0.0, 0.0, 0.0, 0.0, 0.0, 0.0, 0.0, 0.0, 0.0, 0.0, 0.0, 0.0, 0.0, 0.0, 0.0, 0.0, 0.0, 0.0, 0.0, 0.0, 0.0, 0.0, 0.0, 0.0, 0.0, 0.0, 0.0, 0.0, 0.0, 0.0, 0.0, 0.0, 0.0, 0.0, 0.0, 0.0, 0.0, 0.0, 0.0, 0.0, 0.0, 0.0, 0.0, 0.0, 0.0, 0.0, 0.0, 0.0, 0.0, 0.0, 0.0, 0.0, 0.0, 0.0, 0.0, 0.0, 0.0, 0.0, 0.0, 0.0, 0.0, 0.0, 0.0, 0.0, 0.0, 0.0121, 0.2048, 0.0129, 0.528, 1.015, 0.528, 1.013, 0.2048, 0.0, 0.0, 0.0, 0.0, 0.0, 0.0, 0.0, 0.0, 0.0, 0.0, 0.0, 0.0, 0.0, 0.0, 0.0, 0.0, 0.0, 0.0, 0.0, 0.0, 0.0, 0.0, 0.0, 0.0, 0.0, 0.0, 0.0, 0.0, 0.0, 0.0, 0.0, 0.0, 0.0, 0.0, 0.0, 0.0, 0.0, 0.0, 0.0, 0.0, 0.0, 0.0, 0.0, 0.0, 0.0, 0.0, 0.0, 0.0, 0.0, 0.0, 0.0, 0.0, 0.0, 0.0, 0.0, 0.0, 0.0, 0.0, 0.0, 0.0, 0.0, 0.0, 0.0, 0.0, 0.0, 0.0, 0.0, 0.0, 0.0, 0.0, 0.0, 0.0, 0.0, 0.0, 0.0, 0.0, 0.0, 0.0, 0.0, 0.0, 0.01808, 0.1956, 0.01808, 0.5318, 1.008, 0.5318, 1.008, 0.1956, 0.0, 0.0, 0.0, 0.0, 0.0, 0.0, 0.0, 0.0, 0.0, 0.0, 0.0, 0.0, 0.0, 0.0, 0.0, 0.0, 0.0, 0.0, 0.0, 0.0, 0.0, 0.0, 0.0, 0.0, 0.0, 0.0, 0.0, 0.0, 0.0, 0.0, 0.0, 0.0, 0.0, 0.0, 0.0, 0.0, 0.0, 0.0, 0.0, 0.0, 0.0, 0.0, 0.0, 0.0, 0.0, 0.0, 0.0, 0.0, 0.0, 0.0, 0.0, 0.0, 0.0, 0.0, 0.0, 0.0, 0.0, 0.0, 0.0, 0.0, 0.0, 0.0, 0.0, 0.0, 0.0, 0.0, 0.0, 0.0, 0.0, 0.0, 0.0, 0.0, 0.0, 0.0, 0.0, 0.0, 0.0, 0.0, 0.0, 0.0, 0.0, 0.0, 0.0, 0.0, 0.0, 0.0, 0.0, 0.0, 0.0121, 0.2048, 1.013, 0.2048, 1.015, 0.528, 0.0129, 0.528, 0.0, 0.0, 0.0, 0.0, 0.0, 0.0, 0.0, 0.0, -0.5961, -0.05018, -0.5978, 0.4373, 0.3132, 0.4373, 0.3145, -0.05018, 0.0, 0.0, 0.0, 0.0, 0.0, 0.0, 0.0, 0.0, 0.0, 0.0, 0.0, 0.0, 0.0, 0.0, 0.0, 0.0, 0.0, 0.0, 0.0, 0.0, 0.0, 0.0, 0.0, 0.0, 0.01808, 0.1956, 1.008, 0.1956, 1.008, 0.5318, 0.01808, 0.5318, 0.0, 0.0, 0.0, 0.0, 0.0, 0.0, 0.0, 0.0, 0.0, 0.0, 0.0, 0.0, 0.0, 0.0, 0.0, 0.0, 0.0, 0.0, 0.0, 0.0, 0.0, 0.0, 0.0, 0.0, 0.0, 0.0, 0.0, 0.0, 0.0, 0.0, 0.0, 0.0, 0.0, 0.0, 0.0, 0.0, 0.0, 0.0, 0.0, 0.0, 0.0, 0.0, 0.0, 0.0, 0.0, 0.0, 0.0, 0.0, 0.0, 0.0, 0.0, 0.0, 0.0, 0.0, 0.0, 0.0, 0.0, 0.0, 0.0, 0.0, 0.0, 0.0, 0.0, 0.0, 0.0, 0.0, 0.0, 0.0, 0.0, 0.0, 0.0, 0.0, 0.0, 0.0, 0.0, 0.0, 0.0, 0.0, 0.0, 0.0, 0.0, 0.0, 0.0, 0.0, 0.0, 0.0, 0.0, 0.0, 0.0, 0.0, 0.0, 0.0, 0.0, 0.0, 0.0, 0.0, 0.0, 0.0, 0.0, 0.0, 0.0, 0.0, 0.0, 0.0, 0.0, 0.0, 0.0, 0.0, 0.0, 0.0, 0.0, 0.0, 0.0, 0.0, 0.0, 0.0, 0.0, 0.0, 0.0, 0.0, 0.0, 0.0, 0.0, 0.0, 0.0, 0.0, 0.0, 0.0, 0.0, 0.0, 0.0, 0.0, 0.0, 0.0, 0.0, 0.0, 0.3145, -0.05018, 0.3145, -0.05018, -0.5961, -0.05018, -0.5961, -0.05018, 0.0, 0.0, 0.0, 0.0, 0.0, 0.0, 0.0, 0.0, 0.3145, -0.05018, 0.3132, 0.4373, 0.4666, 0.4373, 0.4658, -0.05018, 0.0, 0.0, 0.0, 0.0, 0.0, 0.0, 0.0, 0.0, 0.0, 0.0, 0.0, 0.0, 0.0, 0.0, 0.0, 0.0, 0.0, 0.0, 0.0, 0.0, 0.0, 0.0, 0.0, 0.0, 0.0, 0.0, 0.0, 0.0, 0.0, 0.0, 0.0, 0.0, 0.0, 0.0, 0.0, 0.0, 0.0, 0.0, 0.0, 0.0, 0.0, 0.0, 0.0, 0.0, 0.0, 0.0, 0.0, 0.0, 0.0, 0.0, 0.0, 0.0, 0.0, 0.0, 0.0, 0.0, 0.0, 0.0, 0.0, 0.0, 0.0, 0.0, 0.0, 0.0, 0.0, 0.0, 0.0, 0.0, 0.0, 0.0, 0.0, 0.0, 0.0, 0.0, 0.0, 0.0, 0.0, 0.0, 0.0, 0.0, 0.0, 0.0, 0.0, 0.0, 0.0, 0.0, 0.0, 0.0, 0.0, 0.0, 0.0, 0.0, 0.0, 0.0, 0.0, 0.0, 0.0, 0.0, 0.0, 0.0, 0.0, 0.0, 0.0, 0.0, 0.0, 0.0, 0.0, 0.0, 0.0, 0.0, 0.0, 0.0, 0.0, 0.0, 0.0, 0.0, 0.0, 0.0, 0.0, 0.0, -0.5961, -0.05018, 0.3145, -0.05018, 0.3132, 0.4373, -0.5978, 0.4373, 0.0, 0.0, 0.0, 0.0, 0.0, 0.0, 0.0, 0.0, 0.0, 0.0, 0.0, 0.0, 0.0, 0.0, 0.0, 0.0, 0.0, 0.0, 0.0, 0.0, 0.0, 0.0, 0.0, 0.0, 0.0, 0.0, 0.0, 0.0, 0.0, 0.0, 0.0, 0.0, 0.0, 0.0, 0.0, 0.0, 0.0, 0.0, 0.0, 0.0, 0.0, 0.0, 0.0, 0.0, 0.0, 0.0, 0.0, 0.0, 0.0, 0.0, 0.0, 0.0, 0.0, 0.0, 0.0, 0.0, 0.0, 0.0, 0.0, 0.0, 0.3145, -0.05018, 0.3145, -0.05018, 0.4658, -0.05018, 0.4658, -0.05018, 0.0, 0.0, 0.0, 0.0, 0.0, 0.0, 0.0, 0.0, 0.7786, -0.07434, 0.7786, 0.4102, 0.2239, 0.4102, 0.2253, -0.07434, 0.4658, -0.05018, 0.4666, 0.4373, 1.595, 0.4373, 1.593, -0.05018, 0.0, 0.0, 0.0, 0.0, 0.0, 0.0, 0.0, 0.0, 0.0, 0.0, 0.0, 0.0, 0.0, 0.0, 0.0, 0.0, 0.0, 0.0, 0.0, 0.0, 0.0, 0.0, 0.0, 0.0, 0.0, 0.0, 0.0, 0.0, 0.0, 0.0, 0.0, 0.0, 0.0, 0.0, 0.0, 0.0, 0.0, 0.0, 0.0, 0.0, 0.0, 0.0, 0.0, 0.0, 0.0, 0.0, 0.0, 0.0, 0.0, 0.0, 0.0, 0.0, 0.0, 0.0, 0.0, 0.0, 0.0, 0.0, 0.0, 0.0, 0.0, 0.0, 0.0, 0.0, 0.0, 0.0, 0.0, 0.0, 0.0, 0.0, 0.0, 0.0, 0.0, 0.0, 0.0, 0.0, 0.0, 0.0, 0.0, 0.0, 0.0, 0.0, 0.0, 0.0, 0.0, 0.0, 0.0, 0.0, 0.0, 0.0, 0.0, 0.0, 0.0, 0.0, 0.0, 0.0, 0.0, 0.0, 0.0, 0.0, 0.0, 0.0, 0.0, 0.0, 0.0, 0.0, 0.0, 0.0, 0.0, 0.0, 0.0, 0.0, 0.3145, -0.05018, -0.5961, -0.05018, -0.5961, -0.05018, 0.3145, -0.05018, 0.3145, -0.05018, 0.4658, -0.05018, 0.4666, 0.4373, 0.3132, 0.4373, 0.0, 0.0, 0.0, 0.0, 0.0, 0.0, 0.0, 0.0, 0.0, 0.0, 0.0, 0.0, 0.0, 0.0, 0.0, 0.0, 0.0, 0.0, 0.0, 0.0, 0.0, 0.0, 0.0, 0.0, 0.0, 0.0, 0.0, 0.0, 0.0, 0.0, 0.0, 0.0, 0.0, 0.0, 0.0, 0.0, 0.0, 0.0, 0.0, 0.0, 0.0, 0.0, 0.0, 0.0, 0.0, 0.0, 0.0, 0.0, 0.0, 0.0, 0.0, 0.0, 0.0, 0.0, 0.0, 0.0, 0.0, 0.0, 0.0, 0.0, 0.0, 0.0, 0.0, 0.0, 0.0, 0.0, 0.0, 0.0, 0.0, 0.0, 0.0, 0.0, 0.2253, -0.07434, 0.2253, -0.07434, 0.7786, -0.07434, 0.7786, -0.07434, 0.7786, -0.07434, 0.2253, -0.07434, 0.2239, 0.4102, 0.7786, 0.4102, 0.4658, -0.05018, 0.4658, -0.05018, 1.593, -0.05018, 1.593, -0.05018, 0.0, 0.0, 0.0, 0.0, 0.0, 0.0, 0.0, 0.0, 0.0, 0.0, 0.0, 0.0, 0.0, 0.0, 0.0, 0.0, 0.0, 0.0, 0.0, 0.0, 0.0, 0.0, 0.0, 0.0, 0.0, 0.0, 0.0, 0.0, 0.0, 0.0, 0.0, 0.0, 0.3145, -0.05018, 0.4658, -0.05018, 0.4658, -0.05018, 0.3145, -0.05018, 0.4658, -0.05018, 1.593, -0.05018, 1.595, 0.4373, 0.4666, 0.4373, 0.0, 0.0, 0.0, 0.0, 0.0, 0.0, 0.0, 0.0, 0.0, 0.0, 0.0, 0.0, 0.0, 0.0, 0.0, 0.0, 0.0, 0.0, 0.0, 0.0, 0.0, 0.0, 0.0, 0.0, 0.0, 0.0, 0.0, 0.0, 0.0, 0.0, 0.0, 0.0, 0.0, 0.0, 0.0, 0.0, 0.0, 0.0, 0.0, 0.0, 0.0, 0.0, 0.0, 0.0, 0.0, 0.0, 0.0, 0.0, 0.0, 0.0, 0.0, 0.0, 0.0, 0.0, 0.0, 0.0, 0.0, 0.0, 0.0, 0.0, 0.0, 0.0, 0.0, 0.0, -1.792, 0.9331, -1.792, 0.9331, 0.01468, 0.9331, 0.01468, 0.9331, 0.0, 0.0, 0.0, 0.0, 0.0, 0.0, 0.0, 0.0, 0.571, 0.477, 0.571, 0.477, 0.809, 0.477, 0.809, 0.477, 0.0, 0.0, 0.0, 0.0, 0.0, 0.0, 0.0, 0.0, 0.0, 0.0, 0.0, 0.0, 0.0, 0.0, 0.0, 0.0, 0.0, 0.0, 0.2253, -0.07434, 0.7786, -0.07434, 0.7786, -0.07434, 0.2253, -0.07434, 0.0, 0.0, 0.0, 0.0, 0.0, 0.0, 0.0, 0.0, 0.0, 0.0, 0.0, 0.0, 0.0, 0.0, 0.0, 0.0, 0.0, 0.0, 0.0, 0.0, 0.0, 0.0, 0.0, 0.0, 0.0, 0.0, 0.0, 0.0, 0.0, 0.0, 0.0, 0.0, 0.4658, -0.05018, 1.593, -0.05018, 1.593, -0.05018, 0.4658, -0.05018, 0.0, 0.0, 0.0, 0.0, 0.0, 0.0, 0.0, 0.0, 0.0, 0.0, 0.0, 0.0, 0.0, 0.0, 0.0, 0.0, 0.0, 0.0, 0.0, 0.0, 0.0, 0.0, 0.0, 0.0, 0.0, 0.0, 0.0, 0.0, 0.0, 0.0, 0.0, 0.0, 0.0, 0.0, 0.0, 0.0, 0.0, 0.0, 0.0, 0.0, 0.0, 0.0, 0.0, 0.0, 0.0, 0.0, 0.0, 0.0, 0.0, 0.0, 0.0, 0.0, 0.0, 0.0, 0.0, 0.0, 0.0, 0.0, 0.0, 0.0, 0.0, 0.0, 0.0, 0.0, 0.0, 0.0, 0.0, 0.0, 0.0, 0.0, 0.0, 0.0, 0.01468, 0.9331, 0.01468, 0.5465, -1.792, 0.5465, -1.792, 0.9331, 0.0, 0.0, 0.0, 0.0, 0.0, 0.0, 0.0, 0.0, 0.809, 0.477, 0.809, 0.4058, 0.571, 0.4058, 0.571, 0.477, 0.9409, 0.9331, 0.9409, 0.9331, 3.015, 0.9331, 3.015, 0.9331, 0.0, 0.0, 0.0, 0.0, 0.0, 0.0, 0.0, 0.0, 0.0, 0.0, 0.0, 0.0, 0.0, 0.0, 0.0, 0.0, 0.0, 0.0, 0.0, 0.0, 0.0, 0.0, 0.0, 0.0, 0.0, 0.0, 0.0, 0.0, 0.0, 0.0, 0.0, 0.0, 0.0, 0.0, 0.0, 0.0, 0.0, 0.0, 0.0, 0.0, 0.0, 0.0, 0.0, 0.0, 0.0, 0.0, 0.0, 0.0, 0.0, 0.0, 0.0, 0.0, 0.0, 0.0, 0.0, 0.0, -1.792, 0.9331, 0.01468, 0.9331, 0.01468, 0.9331, -1.792, 0.9331, 0.571, 0.477, 0.809, 0.477, 0.809, 0.477, 0.571, 0.477, 0.0, 0.0, 0.0, 0.0, 0.0, 0.0, 0.0, 0.0, 0.0, 0.0, 0.0, 0.0, 0.0, 0.0, 0.0, 0.0, 0.0, 0.0, 0.0, 0.0, 0.0, 0.0, 0.0, 0.0, 0.0, 0.0, 0.0, 0.0, 0.0, 0.0, 0.0, 0.0, 0.0, 0.0, 0.0, 0.0, 0.0, 0.0, 0.0, 0.0, 0.0, 0.0, 0.0, 0.0, 0.0, 0.0, 0.0, 0.0, 0.0, 0.0, 0.0, 0.0, 0.0, 0.0, 0.0, 0.0, 0.0, 0.0, 0.0, 0.0, 0.0, 0.0, 0.0, 0.0, 0.0, 0.0, 0.0, 0.0, 0.0, 0.0, 0.0, 0.0, 1.931, 0.9094, 1.931, 0.7769, -0.7659, 0.7769, -0.7659, 0.9094, 0.0, 0.0, 0.0, 0.0, 0.0, 0.0, 0.0, 0.0, 3.015, 0.9331, 3.015, 0.5465, 0.9409, 0.5465, 0.9409, 0.9331, 0.0, 0.0, 0.0, 0.0, 0.0, 0.0, 0.0, 0.0, 0.0, 0.0, 0.0, 0.0, 0.0, 0.0, 0.0, 0.0, 0.0, 0.0, 0.0, 0.0, 0.0, 0.0, 0.0, 0.0, 0.0, 0.0, 0.0, 0.0, 0.0, 0.0, 0.0, 0.0, 0.01468, 0.9331, -1.792, 0.9331, -1.792, 0.5465, 0.01468, 0.5465, 0.809, 0.477, 0.571, 0.477, 0.571, 0.4058, 0.809, 0.4058, 0.9409, 0.9331, 3.015, 0.9331, 3.015, 0.9331, 0.9409, 0.9331, 0.0, 0.0, 0.0, 0.0, 0.0, 0.0, 0.0, 0.0, 0.0, 0.0, 0.0, 0.0, 0.0, 0.0, 0.0, 0.0, 0.0, 0.0, 0.0, 0.0, 0.0, 0.0, 0.0, 0.0, 0.0, 0.0, 0.0, 0.0, 0.0, 0.0, 0.0, 0.0, 0.0, 0.0, 0.0, 0.0, 0.0, 0.0, 0.0, 0.0, 0.0, 0.0, 0.0, 0.0, 0.0, 0.0, 0.0, 0.0, 0.0, 0.0, 0.0, 0.0, 0.0, 0.0, 0.0, 0.0, 0.0, 0.0, 0.0, 0.0, 0.0, 0.0, 0.0, 0.0, 0.0, 0.0, 0.0, 0.0, 0.0, 0.0, 0.0, 0.0, 0.0, 0.0, 0.0, 0.0, 0.0, 0.0, 0.0, 0.0, 0.0, 0.0, 0.0, 0.0, 0.0, 0.0, 0.0, 0.0, 0.0, 0.0, 0.0, 0.0, 0.0, 0.0, 0.0, 0.0, 0.0, 0.0, 0.0, 0.0, 0.0, 0.0, 2.317, 0.9109, 2.317, 0.7845, -1.159, 0.7845, -1.159, 0.9109, 0.0, 0.0, 0.0, 0.0, 0.0, 0.0, 0.0, 0.0, 0.0, 0.0, 0.0, 0.0, 0.0, 0.0, 0.0, 0.0, 0.0, 0.0, 0.0, 0.0, 0.0, 0.0, 0.0, 0.0, 0.0, 0.0, 0.0, 0.0, 0.0, 0.0, 0.0, 0.0, 0.0, 0.0, 0.0, 0.0, 0.0, 0.0, 0.0, 0.0, 0.0, 0.0, 0.0, 0.0, 0.0, 0.0, 0.0, 0.0, 0.0, 0.0, 0.0, 0.0, 0.0, 0.0, 0.0, 0.0, 0.0, 0.0, 0.0, 0.0, 0.0, 0.0, 0.0, 0.0, 0.0, 0.0, 0.0, 0.0, 0.0, 0.0, 0.0, 0.0, 0.0, 0.0, 0.0, 0.0, 0.0, 0.0, 0.0, 0.0, 0.0, 0.0, 0.0, 0.0, 0.0, 0.0, 0.0, 0.0, 0.0, 0.0, 0.0, 0.0, 0.0, 0.0, 0.0, 0.0, 0.0, 0.0, 0.0, 0.0, 0.0, 0.0, 0.0, 0.0, 0.0, 0.0, 0.0, 0.0, 0.0, 0.0, 0.0, 0.0, 0.0, 0.0, 0.0, 0.0, 0.0, 0.0, 0.0, 0.0, 0.0, 0.0, 1.931, 0.9094, -0.7659, 0.9094, -0.7659, 0.7769, 1.931, 0.7769, 3.015, 0.9331, 0.9409, 0.9331, 0.9409, 0.5465, 3.015, 0.5465, 0.0, 0.0, 0.0, 0.0, 0.0, 0.0, 0.0, 0.0, 0.0, 0.0, 0.0, 0.0, 0.0, 0.0, 0.0, 0.0, 0.0, 0.0, 0.0, 0.0, 0.0, 0.0, 0.0, 0.0, 0.0, 0.0, 0.0, 0.0, 0.0, 0.0, 0.0, 0.0, 0.0, 0.0, 0.0, 0.0, 0.0, 0.0, 0.0, 0.0, 0.0, 0.0, 0.0, 0.0, 0.0, 0.0, 0.0, 0.0, 0.0, 0.0, 0.0, 0.0, 0.0, 0.0, 0.0, 0.0, 0.0, 0.0, 0.0, 0.0, 0.0, 0.0, 0.0, 0.0, 0.0, 0.0, 0.0, 0.0, 0.0, 0.0, 0.0, 0.0, 0.0, 0.0, 0.0, 0.0, 0.0, 0.0, 0.0, 0.0, 0.0, 0.0, 0.0, 0.0, 0.0, 0.0, 0.0, 0.0, 0.0, 0.0, 0.0, 0.0, 0.0, 0.0, 0.0, 0.0, 0.0, 0.0, 0.0, 0.0, 0.0, 0.0, 0.0, 0.0, 0.0, 0.0, 0.0, 0.0, 0.0, 0.0, 0.0, 0.0, 0.0, 0.0, 0.0, 0.0, 0.0, 0.0, 0.0, 0.0, 0.0, 0.0, 0.0, 0.0, 0.0, 0.0, 0.0, 0.0, 0.0, 0.0, 0.0, 0.0, 0.0, 0.0, 0.0, 0.0, 0.0, 0.0, 0.0, 0.0, 0.0, 0.0, 0.0, 0.0, 0.0, 0.0, 0.0, 0.0, 0.0, 0.0, 0.0, 0.0, 0.0, 0.0, 0.0, 0.0, 0.0, 0.0, 0.0, 0.0, 0.0, 0.0, 0.0, 0.0, 0.0, 0.0, 0.0, 0.0, 0.0, 0.0, 0.0, 0.0, 0.0, 0.0, 0.0, 0.0, 0.0, 0.0, 0.0, 0.0, 0.0, 0.0, 0.0, 0.0, 0.0, 0.0, 0.0, 0.0, 0.0, 0.0, 0.0, 0.0, 0.0, 0.0, 0.0, 0.0, 0.0, 0.0, 0.0, 0.0, 0.0, 0.0, 0.0, 0.0, 0.0, 0.0, 0.0, 0.0, 0.0, 0.0, 0.0, 0.0, 0.0, 0.0, 0.0, 0.0, 0.0, 0.0, 0.0, 0.0, 0.0, 0.0, 0.0, 0.0, 0.0, 0.0, 0.0, 0.0, 0.0, 0.0, 0.0, 0.0, 0.0, 0.0, 0.0, 0.0, 0.0, 0.0, 0.0, 0.0, 0.0, 0.0, 0.0, 0.0, 0.0, 0.0, 0.0, 0.0, 0.0, 0.0, 0.0, 0.0, 0.0, 0.0, 0.0, 0.0, 0.0, 0.0, 0.0, 0.0, 0.0, 0.0, 0.0, 0.0, 0.0, 0.0, 0.0, 0.0, 0.0, 0.0, 0.0, 0.0, 0.0, 0.0, 0.0, 0.0, 0.0, 0.0, 0.0, 0.0, 0.0, 0.0, 0.0, 0.0, 0.0, 0.0, 0.0, 0.0, 2.317, 0.9109, -1.159, 0.9109, -1.159, 0.7845, 2.317, 0.7845, 0.0, 0.0, 0.0, 0.0, 0.0, 0.0, 0.0, 0.0, 0.0, 0.0, 0.0, 0.0, 0.0, 0.0, 0.0, 0.0, 0.0, 0.0, 0.0, 0.0, 0.0, 0.0, 0.0, 0.0, 0.0, 0.0, 0.0, 0.0, 0.0, 0.0, 0.0, 0.0, 0.0, 0.0, 0.0, 0.0, 0.0, 0.0, 0.0, 0.0, 0.0, 0.0, 0.0, 0.0, 0.0, 0.0, 0.0, 0.0, 0.0, 0.0, 0.0, 0.0, 0.0, 0.0, 0.0, 0.0, 0.0, 0.0, 0.0, 0.0, 0.0, 0.0, 0.0, 0.0, 0.0, 0.0, 0.0, 0.0, 0.0, 0.0, 0.0, 0.0, 0.0, 0.0, 0.0, 0.0, 0.0, 0.0, 0.0, 0.0, 0.0, 0.0, 0.0, 0.0, 0.0, 0.0, 0.0, 0.0, 0.0, 0.0, 0.0, 0.0, 0.0, 0.0, 0.0, 0.0, 0.0, 0.0, 0.0, 0.0, 0.0, 0.0, 0.0, 0.0, 0.0, 0.0, 0.0, 0.0, 0.0, 0.0, 0.0, 0.0, 0.0, 0.0, 0.0, 0.0, 0.0, 0.0, 0.0, 0.0, 0.0, 0.0, 0.0, 0.0, 0.0, 0.0, 0.0, 0.0, 0.0, 0.0, 0.0, 0.0, 0.0, 0.0, 0.0, 0.0, 0.0, 0.0, 0.0, 0.0, 0.0, 0.0, 0.0, 0.0, 0.0, 0.0, 0.0, 0.0, 0.0, 0.0, 0.0, 0.0, 0.0, 0.0, 0.0, 0.0, 0.0, 0.0, 0.0, 0.0, 0.0, 0.0, 0.0, 0.0, 0.0, 0.0, 0.0, 0.0, 0.0, 0.0, 0.0, 0.0, 0.0, 0.0, 0.0, 0.0, 0.0, 0.0, 0.0, 0.0, 0.0, 0.0, 0.0, 0.0, 0.0, 0.0, 0.0, 0.0, 0.0, 0.0, 0.0, 0.0, 0.0, 0.0, 0.0, 0.0, 0.0, 0.0, 0.0, 0.0, 0.0, 0.0, 0.0, 0.0, 0.0, 0.0, 0.0, 0.0, 0.0, 0.0, 0.0, 0.0, 0.0, 0.0, 0.0, 0.0, 0.0, 0.0, 0.0, 0.0, 0.0, 0.0, 0.0, 0.0, 0.0, 0.0, 0.0, 0.0, 0.0, 0.0, 0.0, 0.0, 0.0, 0.0, 0.0, 0.0, 0.0, 0.0, 0.0, 0.0, 0.0, 0.0, 0.0, 0.0, 0.0, 0.0, 0.0, 0.0, 0.0, 0.0, 0.0, 0.0, 0.0, 0.0, 0.0, 0.0, 0.0, 0.0, 0.0, 0.0, 0.0, 0.0, 0.0, 0.0, 0.0, 0.0, 0.0, 0.0, 0.0, 0.0, 0.0, 0.0, 0.0, 0.0, 0.0, 0.0, 0.0, 0.0, 0.0, 0.0, 0.0, 0.0, 0.0, 0.0, 0.0, 0.0, 0.0, 0.0, 0.0, 0.0, 0.0, 0.0, 0.0, 0.0, 0.0, 0.0, 0.0, 0.0, 0.0, 0.0, 0.0, 0.0, 0.0, 0.0, 0.0, 0.0, 0.0, 0.0, 0.0, 0.0, 0.0, 0.0, 0.0, 0.0, 0.0, 0.0, 0.0, 0.0, 0.0, 0.0, 0.0, 0.0, 0.0, 0.0, 0.0, 0.0, 0.0, 0.0, 0.0, 0.0, 0.0, 0.0, 0.0, 0.0, 0.0, 0.0, 0.0, 0.0, 0.0, 0.0, 0.0, 0.0, 0.0, 0.0, 0.0, 0.0, 0.0, 0.0, 0.0, 0.0, 0.0, 0.0, 0.0, 0.0, 0.0, 0.0, 0.0, 0.0, 0.0, 0.0, 0.0, 0.0, 0.0, 0.0, 0.0, 0.0, 0.0, 0.0, 0.0, 0.0, 0.0, 0.0, 0.0, 0.0, 0.0, 0.0, 0.0, 0.0, 0.0, 0.0, 0.0, 0.0, 0.0, 0.0, 0.0, 0.0, 0.0, 0.0, 0.0, 0.0, 0.0, 0.0, 0.0, 0.0, 0.0, 0.0, 0.0, 0.0, 0.0, 0.0, 0.0, 0.0, 0.0, 0.0, 0.0, 0.0, 0.0, 0.0, 0.0, 0.0, 0.0, 0.0, 0.0, 0.0, 0.0, 0.0, 0.0, 0.0, 0.0, 0.0, 0.0, 0.0, 0.0, 0.0, 0.0, 0.0, 0.0, 0.0, 0.0, 0.0, 0.0, 0.0, 0.0, 0.0, 0.0, 0.0, 0.0, 0.0, 0.0, 0.0, 0.0, 0.0, 0.0, 0.0, 0.0, 0.0, 0.0, 0.0, 0.0, 0.0, 0.0, 0.0, 0.0, 0.0, 0.0, 0.0, 0.0, 0.0, 0.0, 0.0, 0.0, 0.0, 0.0, 0.0, 0.0, 0.0, 0.0, 0.0, 0.0, 0.0, 0.0, 0.0, 0.0, 0.0, 0.0, 0.0, 0.0, 0.0, 0.0, 0.0, 0.0, 0.0, 0.0, 0.0, 0.0, 0.0, 0.0, 0.0, 0.0, 0.0, 0.0, 0.0, 0.0, 0.0, 0.0, 0.0, 0.0, 0.0, 0.0, 0.0, 0.0, 0.0, 0.0, 0.0, 0.0, 0.0, 0.0, 0.0, 0.0, 0.0, 0.0, 0.0, 0.0, 0.0, 0.0, 0.0, 0.0, 0.0, 0.0, 0.0, 0.0, 0.0, 0.0, 0.0, 0.0, 0.0, 0.0, 0.0, 0.0, 0.0, 0.0, 0.0, 0.0, 0.0, 0.0, 0.0, 0.0, 0.0, 0.0, 0.0, 0.0, 0.0, 0.0, 0.0, 0.0, 0.0, 0.0, 0.0, 0.0, 0.0, 0.0, 0.0, 0.0, 0.0, 0.0, 0.0, 0.0, 0.0, 0.0, 0.0, 0.0, 0.0, 0.0, 0.0, 0.0, 0.0, 0.0, 0.0, 0.0, 0.0, 0.0, 0.0, 0.0, 0.0, 0.0, 0.0, 0.0, 0.0, 0.0, 0.0, 0.0, 0.0, 0.0, 0.0, 0.0, 0.0, 0.0, 0.0, 0.0, 0.0, 0.0, 0.0, 0.0, 0.0, 0.0, 0.0, 0.0, 0.0, 0.0, 0.0, 0.0, 0.0, 0.0, 0.0, 0.0, 0.0, 0.0, 0.0, 0.0, 0.0, 0.0, 0.0, 0.0, 0.0, 0.0, 0.0, 0.0, 0.0, 0.0, 0.0, 0.0, 0.0, 0.0, 0.0, 0.0, 0.0, 0.0, 0.0, 0.0, 0.0, 0.0, 0.0, 0.0, 0.0, 0.0, 0.0, 0.0, 0.0, 0.0, 0.0, 0.0, 0.0, 0.0, 0.0, 0.0, 0.0, 0.0, 0.0, 0.0, 0.0, 0.0, 0.0, 0.0, 0.0, 0.0, 0.0, 0.0, 0.0, 0.0, 0.0, 0.0, 0.0, 0.0, 0.0, 0.0, 0.0, 0.0, 0.0, 0.0, 0.0, 0.0, 0.0, 0.0, 0.0, 0.0, 0.0, 0.0, 0.0, 0.0, 0.0, 0.0, 0.0, 0.0, 0.0, 0.0, 0.0, 0.0, 0.0, 0.0, 0.0, 0.0, 0.0, 0.0, 0.0, 0.0, 0.0, 0.0, 0.0, 0.0, 0.0, 0.0, 0.0, 0.0, 0.0, 0.0, 0.0, 0.0, 0.0, 0.0, 0.0, 0.0, 0.0, 0.0, 0.0, 0.0, 0.0, 0.0, 0.0, 0.0, 0.0, 0.0, 0.0, 0.0, 0.0, 0.0, 0.0, 0.0, 0.0, 0.0, 0.0, 0.0, 0.0, 0.0, 0.0, 0.0, 0.0, 0.0, 0.0, 0.0, 0.0, 0.0, 0.0, 0.0, 0.0, 0.0, 0.0, 0.0, 0.0, 0.0, 0.0, 0.0, 0.0, 0.0, 0.0, 0.0, 0.0, 0.0, 0.0, 0.0, 0.0, 0.0, 0.0, 0.0, 0.0, 0.0, 0.0, 0.0, 0.0, 0.0, 0.0, 0.0, 0.0, 0.0, 0.0, 0.0, 0.0, 0.0, 0.0, 0.0, 0.0, 0.0, 0.0, 0.0, 0.0, 0.0, 0.0, 0.0, 0.0, 0.0, 0.0, 0.0, 0.0, 0.0, 0.0, 0.0, 0.0, 0.0, 0.0, 0.0, 0.0, 0.0, 0.0, 0.0, 0.0, 0.0, 0.0, 0.0, 0.0, 0.0, 0.0, 0.0, 0.0, 0.0, 0.0, 0.0, 0.0, 0.0, 0.0, 0.0, 0.0, 0.0, 0.0, 0.0, 0.0, 0.0, 0.0, 0.0, 0.0, 0.0, 0.0, 0.0, 0.0, 0.0, 0.0, 0.0, 0.0, 0.0, 0.0, 0.0, 0.0, 0.0, 0.0, 0.0, 0.0, 0.0, 0.0, 0.0, 0.0, 0.0, 0.0, 0.0, 0.0, 0.0, 0.0, 0.0, 0.0, 0.0, 0.0, 0.0, 0.0, 0.0, 0.0, 0.0, 0.0, 0.0, 0.0, 0.0, 0.0, 0.0, 0.0, 0.0, 0.0, 0.0, 0.0, 0.0, 0.0, 0.0, 0.0, 0.0, 0.0, 0.0, 0.0, 0.0, 0.0, 0.0, 0.0, 0.0, 0.0, 0.0, 0.0, 0.0, 0.0, 0.0, 0.0, 0.0, 0.0, 0.0, 0.0, 0.0, 0.0, 0.0, 0.0, 0.0, 0.0, 0.0, 0.0, 0.0, 0.0, 0.0, 0.0, 0.0, 0.0, 0.0, 0.0, 0.0, 0.0, 0.0, 0.0, 0.0, 0.0, 0.0, 0.0, 0.0, 0.0, 0.0, 0.0, 0.0, 0.0, 0.0, 0.0, 0.0, 0.0, 0.0, 0.0, 0.0, 0.0, 0.0, 0.0, 0.0, 0.0, 0.0, 0.0, 0.0, 0.0, 0.0, 0.0, 0.0, 0.0, 0.0, 0.0, 0.0, 0.0, 0.0, 0.0, 0.0, 0.0, 0.0, 0.0, 0.0, 0.0, 0.0, 0.0, 0.0, 0.0, 0.0, 0.0, 0.0, 0.0, 0.0, 0.0, 0.0, 0.0, 0.0, 0.0, 0.0, 0.0, 0.0, 0.0, 0.0, 0.0, 0.0, 0.0, 0.0, 0.0, 0.0, 0.0, 0.0, 0.0, 0.0, 0.0, 0.0, 0.0, 0.0, 0.0, 0.0, 0.0, 0.0, 0.0, 0.0, 0.0, 0.0, 0.0, 0.0, 0.0, 0.0, 0.0, 0.0, 0.0, 0.0, 0.0, 0.0, 0.0, 0.0, 0.0, 0.0, 0.0, 0.0, 0.0, 0.0, 0.0, 0.0, 0.0, 0.0, 0.0, 0.0, 0.0, 0.0, 0.0, 0.0, 0.0, 0.0, 0.0, 0.0, 0.0, 0.0, 0.0, 0.0, 0.0, 0.0, 0.0, 0.0, 0.0, 0.0, 0.0, 0.0, 0.0, 0.0, 0.0, 0.0, 0.0, 0.0, 0.0, 0.0, 0.0, 0.0, 0.0, 0.0, 0.0, 0.0, 0.0, 0.0, 0.0, 0.0, 0.0, 0.0, 0.0, 0.0, 0.0, 0.0, 0.0, 0.0, 0.0, 0.0, 0.0, 0.0, 0.0, 0.0, 0.0, 0.0, 0.0, 0.0, 0.0, 0.0, 0.0, 0.0, 0.0, 0.0, 0.0, 0.0, 0.0, 0.0, 0.0, 0.0, 0.0, 0.0, 0.0, 0.0, 0.0, 0.0, 0.0, 0.0, 0.0, 0.0, 0.0, 0.0, 0.0, 0.0, 0.0, 0.0, 0.0, 0.0, 0.0, 0.0, 0.0, 0.0, 0.0, 0.0, 0.0, 0.0, 0.0, 0.0, 0.0, 0.0, 0.0, 0.0, 0.0, 0.0, 0.0, 0.0, 0.0, 0.0, 0.0, 0.0, 0.0, 0.0, 0.0, 0.0, 0.0, 0.0, 0.0, 0.0, 0.0, 0.0, 0.0, 0.0, 0.0, 0.0, 0.0, 0.0, 0.0, 0.0, 0.0, 0.0, 0.0, 0.0, 0.0, 0.0, 0.0, 0.0, 0.0])
me_cube.materials.append(mat_f2f2f2)
me_cube.materials.append(mat_texture)
me_cube.materials.append(mat_red)
me_cube.materials.append(mat_black)
me_cube.use_remesh_preserve_volume = False
me_cube.use_remesh_preserve_attributes = False
me_cube.use_mirror_vertex_groups = False
me_cube.update()

# ---- objects
ob_cruiseship = bpy.data.objects.new('CruiseShip', me_cube)

# ---- transforms, parenting, visibility, modifiers, constraints
ob_cruiseship.location = (0.0, 0.0, 0.0)
ob_cruiseship.lineart.crease_threshold = 0.0
_vg = ob_cruiseship.vertex_groups.new(name='Group')

# ---- collection membership
col_collection_1.objects.link(ob_cruiseship)

# ---- scene / render settings (as saved in the file)
scene.frame_start = 1; scene.frame_end = 250; scene.frame_set(2)
scene.render.engine = 'CYCLES'
scene.render.resolution_percentage = 50
scene.render.dither_intensity = 0.0
scene.cycles.use_denoising = False
scene.cycles.samples = 10
scene.cycles.sampling_pattern = 'TABULATED_SOBOL'
scene.cycles.light_sampling_threshold = 0.0
scene.cycles.use_adaptive_sampling = False
scene.cycles.use_light_tree = False
scene.cycles.blur_glossy = 0.0
scene.cycles.pixel_filter_type = 'GAUSSIAN'
scene.cycles.sample_clamp_indirect = 0.0
scene.view_settings.view_transform = 'Standard'
bpy.context.view_layer.update()

# ---- added for rendering (the .blend has no active camera): camera
cam_auto = bpy.data.cameras.new('AutoCamera')
cam_auto.lens = 50.0
cam_auto.sensor_width = 36.0
cam_auto.clip_end = 1000.0
ob_auto_camera = bpy.data.objects.new('AutoCamera', cam_auto)
scene.collection.objects.link(ob_auto_camera)
ob_auto_camera.location = (18.1587, -21.9539, 17.8239)
ob_auto_camera.rotation_euler = (1.09748, -7.21219e-08, 0.694738)
scene.camera = ob_auto_camera
bpy.context.view_layer.update()
